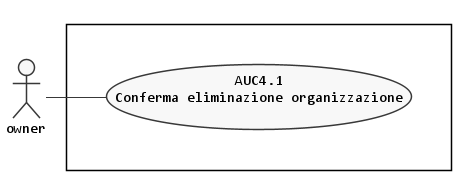

The diagram above was rendered by PlantUML. Its source (embedded in the PNG):
@startuml eliminazione-organizzazione
left to right direction

skinparam {
  linetype polyline
  monochrome true
  shadowing false
  defaultFontName Consolas
  DefaultTextAlignment center
  noteFontName Arial
}

scale max 1024 width


actor :owner: as O

rectangle {
    together {
        usecase (AUC4.1) as "AUC4.1\nConferma eliminazione organizzazione"
      }
  }

:O: -- AUC4.1
@enduml